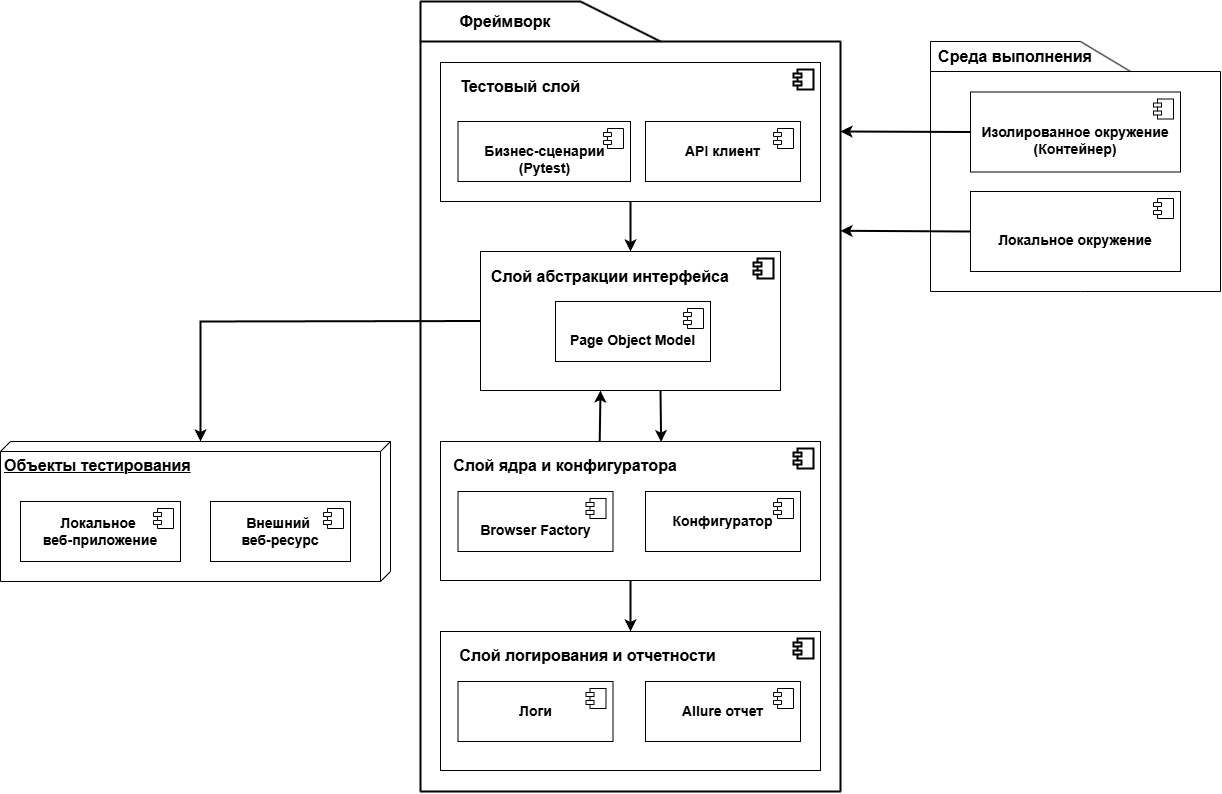

The diagram above was exported from draw.io. Its source (the exported page's mxGraphModel, read from the mxfile embedded in the PNG):
<mxGraphModel dx="1240" dy="2267" grid="1" gridSize="10" guides="1" tooltips="1" connect="1" arrows="1" fold="1" page="1" pageScale="1" pageWidth="827" pageHeight="1169" math="0" shadow="0">
  <root>
    <mxCell id="0" />
    <mxCell id="1" parent="0" />
    <mxCell id="N5LbtXfFcjbYS9_UmHZB-95" parent="1" style="html=1;dropTarget=0;whiteSpace=wrap;" value="" vertex="1">
      <mxGeometry height="139" width="380" x="980" y="470" as="geometry" />
    </mxCell>
    <mxCell id="N5LbtXfFcjbYS9_UmHZB-96" parent="N5LbtXfFcjbYS9_UmHZB-95" style="shape=module;jettyWidth=8;jettyHeight=4;strokeWidth=2;" value="" vertex="1">
      <mxGeometry height="20" relative="1" width="20" x="1" as="geometry">
        <mxPoint x="-27" y="7" as="offset" />
      </mxGeometry>
    </mxCell>
    <mxCell id="N5LbtXfFcjbYS9_UmHZB-90" parent="1" style="html=1;dropTarget=0;whiteSpace=wrap;" value="" vertex="1">
      <mxGeometry height="139" width="380" x="980" y="280" as="geometry" />
    </mxCell>
    <mxCell id="N5LbtXfFcjbYS9_UmHZB-91" parent="N5LbtXfFcjbYS9_UmHZB-90" style="shape=module;jettyWidth=8;jettyHeight=4;strokeWidth=2;" value="" vertex="1">
      <mxGeometry height="20" relative="1" width="20" x="1" as="geometry">
        <mxPoint x="-27" y="7" as="offset" />
      </mxGeometry>
    </mxCell>
    <mxCell id="N5LbtXfFcjbYS9_UmHZB-83" parent="1" style="html=1;dropTarget=0;whiteSpace=wrap;" value="" vertex="1">
      <mxGeometry height="139" width="300" x="1020" y="90" as="geometry" />
    </mxCell>
    <mxCell id="N5LbtXfFcjbYS9_UmHZB-84" parent="N5LbtXfFcjbYS9_UmHZB-83" style="shape=module;jettyWidth=8;jettyHeight=4;strokeWidth=2;" value="" vertex="1">
      <mxGeometry height="20" relative="1" width="20" x="1" as="geometry">
        <mxPoint x="-27" y="7" as="offset" />
      </mxGeometry>
    </mxCell>
    <mxCell id="N5LbtXfFcjbYS9_UmHZB-80" parent="1" style="html=1;dropTarget=0;whiteSpace=wrap;" value="" vertex="1">
      <mxGeometry height="139" width="380" x="980" y="-99" as="geometry" />
    </mxCell>
    <mxCell id="N5LbtXfFcjbYS9_UmHZB-81" parent="N5LbtXfFcjbYS9_UmHZB-80" style="shape=module;jettyWidth=8;jettyHeight=4;strokeWidth=2;" value="" vertex="1">
      <mxGeometry height="20" relative="1" width="20" x="1" as="geometry">
        <mxPoint x="-27" y="7" as="offset" />
      </mxGeometry>
    </mxCell>
    <mxCell id="N5LbtXfFcjbYS9_UmHZB-76" parent="1" style="verticalAlign=top;align=left;spacingTop=8;spacingLeft=2;spacingRight=12;shape=cube;size=10;direction=south;fontStyle=4;html=1;whiteSpace=wrap;" value="&lt;font style=&quot;font-size: 16px;&quot;&gt;&lt;b&gt;Объекты тестирования&lt;/b&gt;&lt;/font&gt;" vertex="1">
      <mxGeometry height="140" width="390" x="540" y="280" as="geometry" />
    </mxCell>
    <mxCell id="N5LbtXfFcjbYS9_UmHZB-54" parent="1" style="html=1;dropTarget=0;whiteSpace=wrap;" value="&lt;div&gt;&lt;font style=&quot;font-size: 14px;&quot;&gt;&lt;b style=&quot;&quot;&gt;&lt;br&gt;&lt;/b&gt;&lt;/font&gt;&lt;/div&gt;&lt;font style=&quot;font-size: 14px;&quot;&gt;&lt;b style=&quot;&quot;&gt;Бизнес-сценарии (Pytest)&lt;/b&gt;&lt;/font&gt;" vertex="1">
      <mxGeometry height="60" width="172.5" x="997.5" y="-40" as="geometry" />
    </mxCell>
    <mxCell id="N5LbtXfFcjbYS9_UmHZB-55" parent="N5LbtXfFcjbYS9_UmHZB-54" style="shape=module;jettyWidth=8;jettyHeight=4;" value="" vertex="1">
      <mxGeometry height="20" relative="1" width="20" x="1" as="geometry">
        <mxPoint x="-27" y="7" as="offset" />
      </mxGeometry>
    </mxCell>
    <mxCell id="N5LbtXfFcjbYS9_UmHZB-58" parent="1" style="html=1;dropTarget=0;whiteSpace=wrap;" value="&lt;div&gt;&lt;font style=&quot;font-size: 14px;&quot;&gt;&lt;b style=&quot;&quot;&gt;&lt;br&gt;&lt;/b&gt;&lt;/font&gt;&lt;/div&gt;&lt;font style=&quot;font-size: 14px;&quot;&gt;&lt;b style=&quot;&quot;&gt;Page Object Model&lt;/b&gt;&lt;/font&gt;" vertex="1">
      <mxGeometry height="60" width="155" x="1095" y="140" as="geometry" />
    </mxCell>
    <mxCell id="N5LbtXfFcjbYS9_UmHZB-59" parent="N5LbtXfFcjbYS9_UmHZB-58" style="shape=module;jettyWidth=8;jettyHeight=4;" value="" vertex="1">
      <mxGeometry height="20" relative="1" width="20" x="1" as="geometry">
        <mxPoint x="-27" y="7" as="offset" />
      </mxGeometry>
    </mxCell>
    <mxCell id="N5LbtXfFcjbYS9_UmHZB-64" parent="1" style="html=1;dropTarget=0;whiteSpace=wrap;" value="&lt;div&gt;&lt;font style=&quot;font-size: 14px;&quot;&gt;&lt;b style=&quot;&quot;&gt;&lt;br&gt;&lt;/b&gt;&lt;/font&gt;&lt;/div&gt;&lt;font style=&quot;font-size: 14px;&quot;&gt;&lt;b style=&quot;&quot;&gt;Browser Factory&lt;/b&gt;&lt;/font&gt;" vertex="1">
      <mxGeometry height="60" width="155" x="997.5" y="330" as="geometry" />
    </mxCell>
    <mxCell id="N5LbtXfFcjbYS9_UmHZB-65" parent="N5LbtXfFcjbYS9_UmHZB-64" style="shape=module;jettyWidth=8;jettyHeight=4;" value="" vertex="1">
      <mxGeometry height="20" relative="1" width="20" x="1" as="geometry">
        <mxPoint x="-27" y="7" as="offset" />
      </mxGeometry>
    </mxCell>
    <mxCell id="N5LbtXfFcjbYS9_UmHZB-66" parent="1" style="html=1;dropTarget=0;whiteSpace=wrap;" value="&lt;font style=&quot;font-size: 14px;&quot;&gt;&lt;b style=&quot;&quot;&gt;Логи&lt;/b&gt;&lt;/font&gt;" vertex="1">
      <mxGeometry height="60" width="155" x="997.5" y="520" as="geometry" />
    </mxCell>
    <mxCell id="N5LbtXfFcjbYS9_UmHZB-67" parent="N5LbtXfFcjbYS9_UmHZB-66" style="shape=module;jettyWidth=8;jettyHeight=4;" value="" vertex="1">
      <mxGeometry height="20" relative="1" width="20" x="1" as="geometry">
        <mxPoint x="-27" y="7" as="offset" />
      </mxGeometry>
    </mxCell>
    <mxCell id="N5LbtXfFcjbYS9_UmHZB-68" parent="1" style="html=1;dropTarget=0;whiteSpace=wrap;" value="&lt;span style=&quot;font-size: 14px;&quot;&gt;&lt;b&gt;Конфигуратор&lt;/b&gt;&lt;/span&gt;" vertex="1">
      <mxGeometry height="60" width="155" x="1185" y="330" as="geometry" />
    </mxCell>
    <mxCell id="N5LbtXfFcjbYS9_UmHZB-69" parent="N5LbtXfFcjbYS9_UmHZB-68" style="shape=module;jettyWidth=8;jettyHeight=4;" value="" vertex="1">
      <mxGeometry height="20" relative="1" width="20" x="1" as="geometry">
        <mxPoint x="-27" y="7" as="offset" />
      </mxGeometry>
    </mxCell>
    <mxCell id="N5LbtXfFcjbYS9_UmHZB-70" parent="1" style="html=1;dropTarget=0;whiteSpace=wrap;" value="&lt;font style=&quot;font-size: 14px;&quot;&gt;&lt;br&gt;&lt;b style=&quot;&quot;&gt;Изолированное окружение (Контейнер)&lt;/b&gt;&lt;/font&gt;" vertex="1">
      <mxGeometry height="80" width="210" x="1510" y="-69.5" as="geometry" />
    </mxCell>
    <mxCell id="N5LbtXfFcjbYS9_UmHZB-71" parent="N5LbtXfFcjbYS9_UmHZB-70" style="shape=module;jettyWidth=8;jettyHeight=4;" value="" vertex="1">
      <mxGeometry height="20" relative="1" width="20" x="1" as="geometry">
        <mxPoint x="-27" y="7" as="offset" />
      </mxGeometry>
    </mxCell>
    <mxCell id="N5LbtXfFcjbYS9_UmHZB-72" parent="1" style="html=1;dropTarget=0;whiteSpace=wrap;" value="&lt;font style=&quot;font-size: 14px;&quot;&gt;&lt;b style=&quot;&quot;&gt;Внешний&amp;nbsp;&lt;/b&gt;&lt;/font&gt;&lt;div&gt;&lt;font style=&quot;font-size: 14px;&quot;&gt;&lt;b style=&quot;&quot;&gt;веб-ресурс&lt;/b&gt;&lt;/font&gt;&lt;/div&gt;" vertex="1">
      <mxGeometry height="60" width="140" x="750" y="340" as="geometry" />
    </mxCell>
    <mxCell id="N5LbtXfFcjbYS9_UmHZB-73" parent="N5LbtXfFcjbYS9_UmHZB-72" style="shape=module;jettyWidth=8;jettyHeight=4;" value="" vertex="1">
      <mxGeometry height="20" relative="1" width="20" x="1" as="geometry">
        <mxPoint x="-27" y="7" as="offset" />
      </mxGeometry>
    </mxCell>
    <mxCell id="N5LbtXfFcjbYS9_UmHZB-74" parent="1" style="html=1;dropTarget=0;whiteSpace=wrap;" value="&lt;font style=&quot;font-size: 14px;&quot;&gt;&lt;b&gt;Локальное&amp;nbsp;&lt;/b&gt;&lt;/font&gt;&lt;div&gt;&lt;font style=&quot;font-size: 14px;&quot;&gt;&lt;b&gt;веб-приложение&lt;/b&gt;&lt;/font&gt;&lt;/div&gt;" vertex="1">
      <mxGeometry height="60" width="160" x="560" y="340" as="geometry" />
    </mxCell>
    <mxCell id="N5LbtXfFcjbYS9_UmHZB-75" parent="N5LbtXfFcjbYS9_UmHZB-74" style="shape=module;jettyWidth=8;jettyHeight=4;" value="" vertex="1">
      <mxGeometry height="20" relative="1" width="20" x="1" as="geometry">
        <mxPoint x="-27" y="7" as="offset" />
      </mxGeometry>
    </mxCell>
    <mxCell id="N5LbtXfFcjbYS9_UmHZB-78" edge="1" parent="1" style="endArrow=none;html=1;rounded=0;strokeWidth=2;" value="">
      <mxGeometry height="50" relative="1" width="50" as="geometry">
        <mxPoint x="960" y="630" as="sourcePoint" />
        <mxPoint x="960" y="-120" as="targetPoint" />
      </mxGeometry>
    </mxCell>
    <mxCell id="N5LbtXfFcjbYS9_UmHZB-79" edge="1" parent="1" style="endArrow=none;html=1;rounded=0;strokeWidth=2;" value="">
      <mxGeometry height="50" relative="1" width="50" as="geometry">
        <mxPoint x="960" y="-120" as="sourcePoint" />
        <mxPoint x="1380" y="-120" as="targetPoint" />
      </mxGeometry>
    </mxCell>
    <mxCell id="N5LbtXfFcjbYS9_UmHZB-82" parent="1" style="text;html=1;whiteSpace=wrap;strokeColor=none;fillColor=none;align=center;verticalAlign=middle;rounded=0;" value="&lt;b&gt;&lt;font style=&quot;font-size: 16px;&quot;&gt;Тестовый слой&lt;/font&gt;&lt;/b&gt;" vertex="1">
      <mxGeometry height="30" width="140" x="990" y="-90" as="geometry" />
    </mxCell>
    <mxCell id="N5LbtXfFcjbYS9_UmHZB-87" parent="1" style="text;html=1;whiteSpace=wrap;strokeColor=none;fillColor=none;align=center;verticalAlign=middle;rounded=0;" value="&lt;span style=&quot;font-size: 16px;&quot;&gt;&lt;b&gt;Слой абстракции интерфейса&lt;/b&gt;&lt;/span&gt;" vertex="1">
      <mxGeometry height="30" width="280" x="1010" y="100" as="geometry" />
    </mxCell>
    <mxCell id="N5LbtXfFcjbYS9_UmHZB-94" parent="1" style="text;html=1;whiteSpace=wrap;strokeColor=none;fillColor=none;align=center;verticalAlign=middle;rounded=0;" value="&lt;span style=&quot;font-size: 16px;&quot;&gt;&lt;b&gt;Слой ядра и конфигуратора&lt;/b&gt;&lt;/span&gt;" vertex="1">
      <mxGeometry height="30" width="250" x="980" y="289" as="geometry" />
    </mxCell>
    <mxCell id="N5LbtXfFcjbYS9_UmHZB-101" parent="1" style="text;html=1;whiteSpace=wrap;strokeColor=none;fillColor=none;align=center;verticalAlign=middle;rounded=0;" value="&lt;span style=&quot;font-size: 16px;&quot;&gt;&lt;b&gt;Слой логирования и отчетности&lt;/b&gt;&lt;/span&gt;" vertex="1">
      <mxGeometry height="30" width="295" x="980" y="479" as="geometry" />
    </mxCell>
    <mxCell id="N5LbtXfFcjbYS9_UmHZB-104" parent="1" style="html=1;dropTarget=0;whiteSpace=wrap;" value="&lt;div&gt;&lt;b&gt;&lt;font style=&quot;font-size: 14px;&quot;&gt;Allure отчет&lt;/font&gt;&lt;/b&gt;&lt;/div&gt;" vertex="1">
      <mxGeometry height="60" width="155" x="1185" y="520" as="geometry" />
    </mxCell>
    <mxCell id="N5LbtXfFcjbYS9_UmHZB-105" parent="N5LbtXfFcjbYS9_UmHZB-104" style="shape=module;jettyWidth=8;jettyHeight=4;" value="" vertex="1">
      <mxGeometry height="20" relative="1" width="20" x="1" as="geometry">
        <mxPoint x="-27" y="7" as="offset" />
      </mxGeometry>
    </mxCell>
    <mxCell id="N5LbtXfFcjbYS9_UmHZB-106" edge="1" parent="1" style="endArrow=none;html=1;rounded=0;strokeWidth=2;" value="">
      <mxGeometry height="50" relative="1" width="50" as="geometry">
        <mxPoint x="1380" y="630" as="sourcePoint" />
        <mxPoint x="1380" y="-120" as="targetPoint" />
      </mxGeometry>
    </mxCell>
    <mxCell id="N5LbtXfFcjbYS9_UmHZB-107" edge="1" parent="1" style="endArrow=none;html=1;rounded=0;strokeWidth=2;" value="">
      <mxGeometry height="50" relative="1" width="50" as="geometry">
        <mxPoint x="960" y="630" as="sourcePoint" />
        <mxPoint x="1380" y="630" as="targetPoint" />
      </mxGeometry>
    </mxCell>
    <mxCell id="N5LbtXfFcjbYS9_UmHZB-108" edge="1" parent="1" style="endArrow=none;html=1;rounded=0;strokeWidth=2;" value="">
      <mxGeometry height="50" relative="1" width="50" as="geometry">
        <mxPoint x="960" y="-120" as="sourcePoint" />
        <mxPoint x="960" y="-160" as="targetPoint" />
      </mxGeometry>
    </mxCell>
    <mxCell id="N5LbtXfFcjbYS9_UmHZB-109" edge="1" parent="1" style="endArrow=none;html=1;rounded=0;strokeWidth=2;" value="">
      <mxGeometry height="50" relative="1" width="50" as="geometry">
        <mxPoint x="960" y="-160" as="sourcePoint" />
        <mxPoint x="1120" y="-160" as="targetPoint" />
      </mxGeometry>
    </mxCell>
    <mxCell id="N5LbtXfFcjbYS9_UmHZB-110" edge="1" parent="1" style="endArrow=none;html=1;rounded=0;strokeWidth=2;" value="">
      <mxGeometry height="50" relative="1" width="50" as="geometry">
        <mxPoint x="1120" y="-160" as="sourcePoint" />
        <mxPoint x="1200" y="-120" as="targetPoint" />
      </mxGeometry>
    </mxCell>
    <mxCell id="N5LbtXfFcjbYS9_UmHZB-112" edge="1" parent="1" source="N5LbtXfFcjbYS9_UmHZB-80" style="endArrow=classic;html=1;rounded=0;entryX=0.5;entryY=0;entryDx=0;entryDy=0;exitX=0.5;exitY=1;exitDx=0;exitDy=0;strokeWidth=2;" target="N5LbtXfFcjbYS9_UmHZB-83" value="">
      <mxGeometry height="50" relative="1" width="50" as="geometry">
        <mxPoint x="840" y="310" as="sourcePoint" />
        <mxPoint x="890" y="260" as="targetPoint" />
      </mxGeometry>
    </mxCell>
    <mxCell id="N5LbtXfFcjbYS9_UmHZB-113" edge="1" parent="1" style="endArrow=classic;html=1;rounded=0;exitX=0.75;exitY=1;exitDx=0;exitDy=0;entryX=0.699;entryY=0.004;entryDx=0;entryDy=0;strokeWidth=2;entryPerimeter=0;" value="">
      <mxGeometry height="50" relative="1" width="50" as="geometry">
        <mxPoint x="1200.0000000000002" y="229.00000000000023" as="sourcePoint" />
        <mxPoint x="1200.6200000000001" y="280.55600000000004" as="targetPoint" />
      </mxGeometry>
    </mxCell>
    <mxCell id="N5LbtXfFcjbYS9_UmHZB-114" edge="1" parent="1" source="N5LbtXfFcjbYS9_UmHZB-90" style="endArrow=classic;html=1;rounded=0;exitX=0.5;exitY=1;exitDx=0;exitDy=0;entryX=0.5;entryY=0;entryDx=0;entryDy=0;strokeWidth=2;" target="N5LbtXfFcjbYS9_UmHZB-95" value="">
      <mxGeometry height="50" relative="1" width="50" as="geometry">
        <mxPoint x="1520" y="420" as="sourcePoint" />
        <mxPoint x="1570" y="370" as="targetPoint" />
      </mxGeometry>
    </mxCell>
    <mxCell id="N5LbtXfFcjbYS9_UmHZB-115" parent="1" style="text;html=1;whiteSpace=wrap;strokeColor=none;fillColor=none;align=center;verticalAlign=middle;rounded=0;" value="&lt;span style=&quot;font-size: 16px;&quot;&gt;&lt;b&gt;Фреймворк&lt;/b&gt;&lt;/span&gt;" vertex="1">
      <mxGeometry height="40" width="250" x="920" y="-160" as="geometry" />
    </mxCell>
    <mxCell id="N5LbtXfFcjbYS9_UmHZB-116" edge="1" parent="1" source="N5LbtXfFcjbYS9_UmHZB-83" style="endArrow=classic;html=1;rounded=0;entryX=0;entryY=0;entryDx=0;entryDy=190;entryPerimeter=0;exitX=0;exitY=0.5;exitDx=0;exitDy=0;strokeWidth=2;" target="N5LbtXfFcjbYS9_UmHZB-76" value="">
      <mxGeometry height="50" relative="1" width="50" as="geometry">
        <Array as="points">
          <mxPoint x="740" y="160" />
        </Array>
        <mxPoint x="720" y="640" as="sourcePoint" />
        <mxPoint x="770" y="590" as="targetPoint" />
      </mxGeometry>
    </mxCell>
    <mxCell id="N5LbtXfFcjbYS9_UmHZB-117" edge="1" parent="1" style="endArrow=none;html=1;rounded=0;" value="">
      <mxGeometry height="50" relative="1" width="50" as="geometry">
        <mxPoint x="1470" y="130" as="sourcePoint" />
        <mxPoint x="1470" y="-90" as="targetPoint" />
      </mxGeometry>
    </mxCell>
    <mxCell id="N5LbtXfFcjbYS9_UmHZB-118" edge="1" parent="1" style="endArrow=none;html=1;rounded=0;" value="">
      <mxGeometry height="50" relative="1" width="50" as="geometry">
        <Array as="points">
          <mxPoint x="1620" y="130" />
        </Array>
        <mxPoint x="1470" y="130" as="sourcePoint" />
        <mxPoint x="1760" y="130" as="targetPoint" />
      </mxGeometry>
    </mxCell>
    <mxCell id="N5LbtXfFcjbYS9_UmHZB-119" edge="1" parent="1" style="endArrow=none;html=1;rounded=0;" value="">
      <mxGeometry height="50" relative="1" width="50" as="geometry">
        <mxPoint x="1470" y="-90" as="sourcePoint" />
        <mxPoint x="1760" y="-90" as="targetPoint" />
      </mxGeometry>
    </mxCell>
    <mxCell id="N5LbtXfFcjbYS9_UmHZB-120" edge="1" parent="1" style="endArrow=none;html=1;rounded=0;" value="">
      <mxGeometry height="50" relative="1" width="50" as="geometry">
        <mxPoint x="1760" y="130" as="sourcePoint" />
        <mxPoint x="1760" y="-90" as="targetPoint" />
      </mxGeometry>
    </mxCell>
    <mxCell id="N5LbtXfFcjbYS9_UmHZB-121" edge="1" parent="1" style="endArrow=none;html=1;rounded=0;" value="">
      <mxGeometry height="50" relative="1" width="50" as="geometry">
        <mxPoint x="1470" y="-90" as="sourcePoint" />
        <mxPoint x="1470" y="-120" as="targetPoint" />
      </mxGeometry>
    </mxCell>
    <mxCell id="N5LbtXfFcjbYS9_UmHZB-122" edge="1" parent="1" style="endArrow=none;html=1;rounded=0;" value="">
      <mxGeometry height="50" relative="1" width="50" as="geometry">
        <mxPoint x="1470" y="-120" as="sourcePoint" />
        <mxPoint x="1620" y="-120" as="targetPoint" />
      </mxGeometry>
    </mxCell>
    <mxCell id="N5LbtXfFcjbYS9_UmHZB-123" edge="1" parent="1" style="endArrow=none;html=1;rounded=0;" value="">
      <mxGeometry height="50" relative="1" width="50" as="geometry">
        <mxPoint x="1620" y="-120" as="sourcePoint" />
        <mxPoint x="1670" y="-90" as="targetPoint" />
      </mxGeometry>
    </mxCell>
    <mxCell id="N5LbtXfFcjbYS9_UmHZB-124" parent="1" style="text;html=1;whiteSpace=wrap;strokeColor=none;fillColor=none;align=center;verticalAlign=middle;rounded=0;" value="&lt;font style=&quot;font-size: 16px;&quot;&gt;&lt;b&gt;Среда выполнения&lt;/b&gt;&lt;/font&gt;" vertex="1">
      <mxGeometry height="30" width="190" x="1460" y="-120" as="geometry" />
    </mxCell>
    <mxCell id="N5LbtXfFcjbYS9_UmHZB-125" edge="1" parent="1" source="N5LbtXfFcjbYS9_UmHZB-70" style="endArrow=classic;html=1;rounded=0;exitX=0;exitY=0.5;exitDx=0;exitDy=0;strokeWidth=2;" value="">
      <mxGeometry height="50" relative="1" width="50" as="geometry">
        <mxPoint x="1470" y="130" as="sourcePoint" />
        <mxPoint x="1380" y="-30" as="targetPoint" />
      </mxGeometry>
    </mxCell>
    <mxCell id="MdoLeBJunX6_uOgtDKsC-1" parent="1" style="html=1;dropTarget=0;whiteSpace=wrap;" value="&lt;font style=&quot;font-size: 14px;&quot;&gt;&lt;b style=&quot;&quot;&gt;API клиент&lt;/b&gt;&lt;/font&gt;" vertex="1">
      <mxGeometry height="60" width="155" x="1185" y="-40" as="geometry" />
    </mxCell>
    <mxCell id="MdoLeBJunX6_uOgtDKsC-2" parent="MdoLeBJunX6_uOgtDKsC-1" style="shape=module;jettyWidth=8;jettyHeight=4;" value="" vertex="1">
      <mxGeometry height="20" relative="1" width="20" x="1" as="geometry">
        <mxPoint x="-27" y="7" as="offset" />
      </mxGeometry>
    </mxCell>
    <mxCell id="MdoLeBJunX6_uOgtDKsC-3" edge="1" parent="1" style="endArrow=classic;html=1;rounded=0;exitX=0.419;exitY=0.02;exitDx=0;exitDy=0;strokeWidth=2;exitPerimeter=0;" value="">
      <mxGeometry height="50" relative="1" width="50" as="geometry">
        <Array as="points" />
        <mxPoint x="1139.2200000000003" y="280" as="sourcePoint" />
        <mxPoint x="1140" y="229" as="targetPoint" />
      </mxGeometry>
    </mxCell>
    <mxCell id="MdoLeBJunX6_uOgtDKsC-4" parent="1" style="html=1;dropTarget=0;whiteSpace=wrap;" value="&lt;font style=&quot;font-size: 14px;&quot;&gt;&lt;br&gt;&lt;b&gt;Локальное окружение&lt;/b&gt;&lt;/font&gt;" vertex="1">
      <mxGeometry height="80" width="210" x="1510" y="30" as="geometry" />
    </mxCell>
    <mxCell id="MdoLeBJunX6_uOgtDKsC-5" parent="MdoLeBJunX6_uOgtDKsC-4" style="shape=module;jettyWidth=8;jettyHeight=4;" value="" vertex="1">
      <mxGeometry height="20" relative="1" width="20" x="1" as="geometry">
        <mxPoint x="-27" y="7" as="offset" />
      </mxGeometry>
    </mxCell>
    <mxCell id="MdoLeBJunX6_uOgtDKsC-6" edge="1" parent="1" source="MdoLeBJunX6_uOgtDKsC-4" style="endArrow=classic;html=1;rounded=0;exitX=0;exitY=0.5;exitDx=0;exitDy=0;strokeWidth=2;" value="">
      <mxGeometry height="50" relative="1" width="50" as="geometry">
        <mxPoint x="1510" y="70.28999999999999" as="sourcePoint" />
        <mxPoint x="1380" y="69.28999999999999" as="targetPoint" />
      </mxGeometry>
    </mxCell>
  </root>
</mxGraphModel>